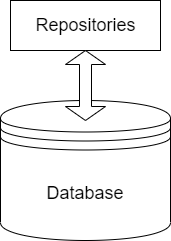

The diagram above was exported from draw.io. Its source (the exported page's mxGraphModel, read from the mxfile embedded in the PNG):
<mxGraphModel dx="861" dy="604" grid="1" gridSize="10" guides="1" tooltips="1" connect="1" arrows="1" fold="1" page="1" pageScale="1" pageWidth="850" pageHeight="1100" math="0" shadow="0">
  <root>
    <mxCell id="0" />
    <mxCell id="1" parent="0" />
    <mxCell id="2" value="Repositories" style="html=1;fontSize=18;" vertex="1" parent="1">
      <mxGeometry x="330" y="240" width="150" height="50" as="geometry" />
    </mxCell>
    <mxCell id="3" value="Database" style="shape=datastore;whiteSpace=wrap;html=1;fontSize=18;" vertex="1" parent="1">
      <mxGeometry x="320" y="340" width="170" height="140" as="geometry" />
    </mxCell>
    <mxCell id="4" value="" style="shape=doubleArrow;direction=south;whiteSpace=wrap;html=1;fontSize=18;" vertex="1" parent="1">
      <mxGeometry x="385" y="290" width="40" height="70" as="geometry" />
    </mxCell>
  </root>
</mxGraphModel>